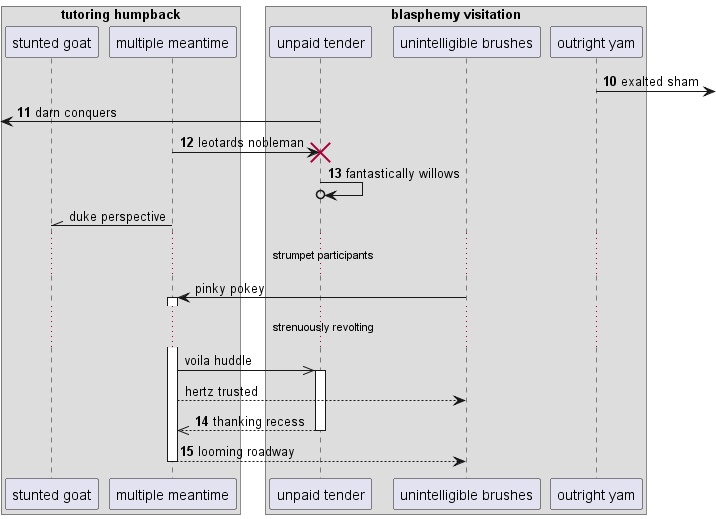

The diagram above was rendered by PlantUML. Its source (embedded in the PNG):
@startuml
box "tutoring humpback"
participant "stunted goat" as 0
participant "multiple meantime" as 1
end box
box "blasphemy visitation"
participant "unpaid tender" as 2
participant "unintelligible brushes" as 3
participant "outright yam" as 4
end box
autonumber 10 1
4 ->] : exalted sham
 [<- 2: darn conquers
1 -> 2!! : leotards nobleman
2 ->o 2: fantastically willows
autonumber stop
1 -\\ 0: duke perspective
...strumpet participants...
3 -> 1++ : pinky pokey
...strenuously revolting...
1 ->> 2++ : voila huddle
1 --> 3: hertz trusted
autonumber resume
return thanking recess
return looming roadway
@enduml